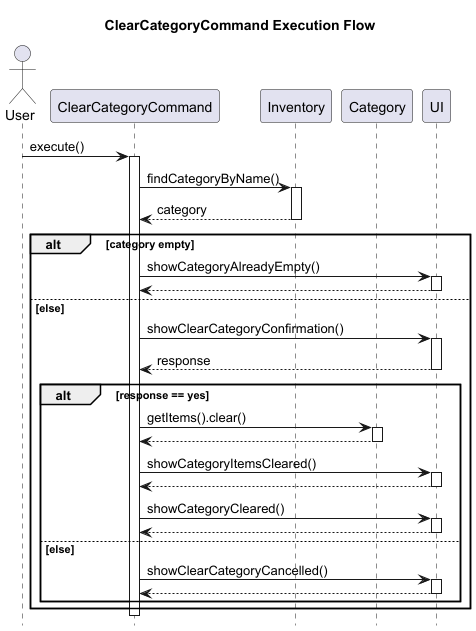

The diagram above was rendered by PlantUML. Its source (embedded in the PNG):
@startuml
title ClearCategoryCommand Execution Flow

hide footbox

actor User
participant ClearCategoryCommand
participant Inventory
participant Category
participant UI

User -> ClearCategoryCommand : execute()
activate ClearCategoryCommand

ClearCategoryCommand -> Inventory : findCategoryByName()
activate Inventory
Inventory --> ClearCategoryCommand : category
deactivate Inventory

alt category empty
    ClearCategoryCommand -> UI : showCategoryAlreadyEmpty()
    activate UI
    UI --> ClearCategoryCommand
    deactivate UI

else else
    ClearCategoryCommand -> UI : showClearCategoryConfirmation()
    activate UI
    UI --> ClearCategoryCommand : response
    deactivate UI

    alt response == yes
        ClearCategoryCommand -> Category : getItems().clear()
        activate Category
        Category --> ClearCategoryCommand
        deactivate Category

        ClearCategoryCommand -> UI : showCategoryItemsCleared()
        activate UI
        UI --> ClearCategoryCommand
        deactivate UI

        ClearCategoryCommand -> UI : showCategoryCleared()
        activate UI
        UI --> ClearCategoryCommand
        deactivate UI

    else else
        ClearCategoryCommand -> UI : showClearCategoryCancelled()
        activate UI
        UI --> ClearCategoryCommand
        deactivate UI
    end
end

deactivate ClearCategoryCommand

@enduml